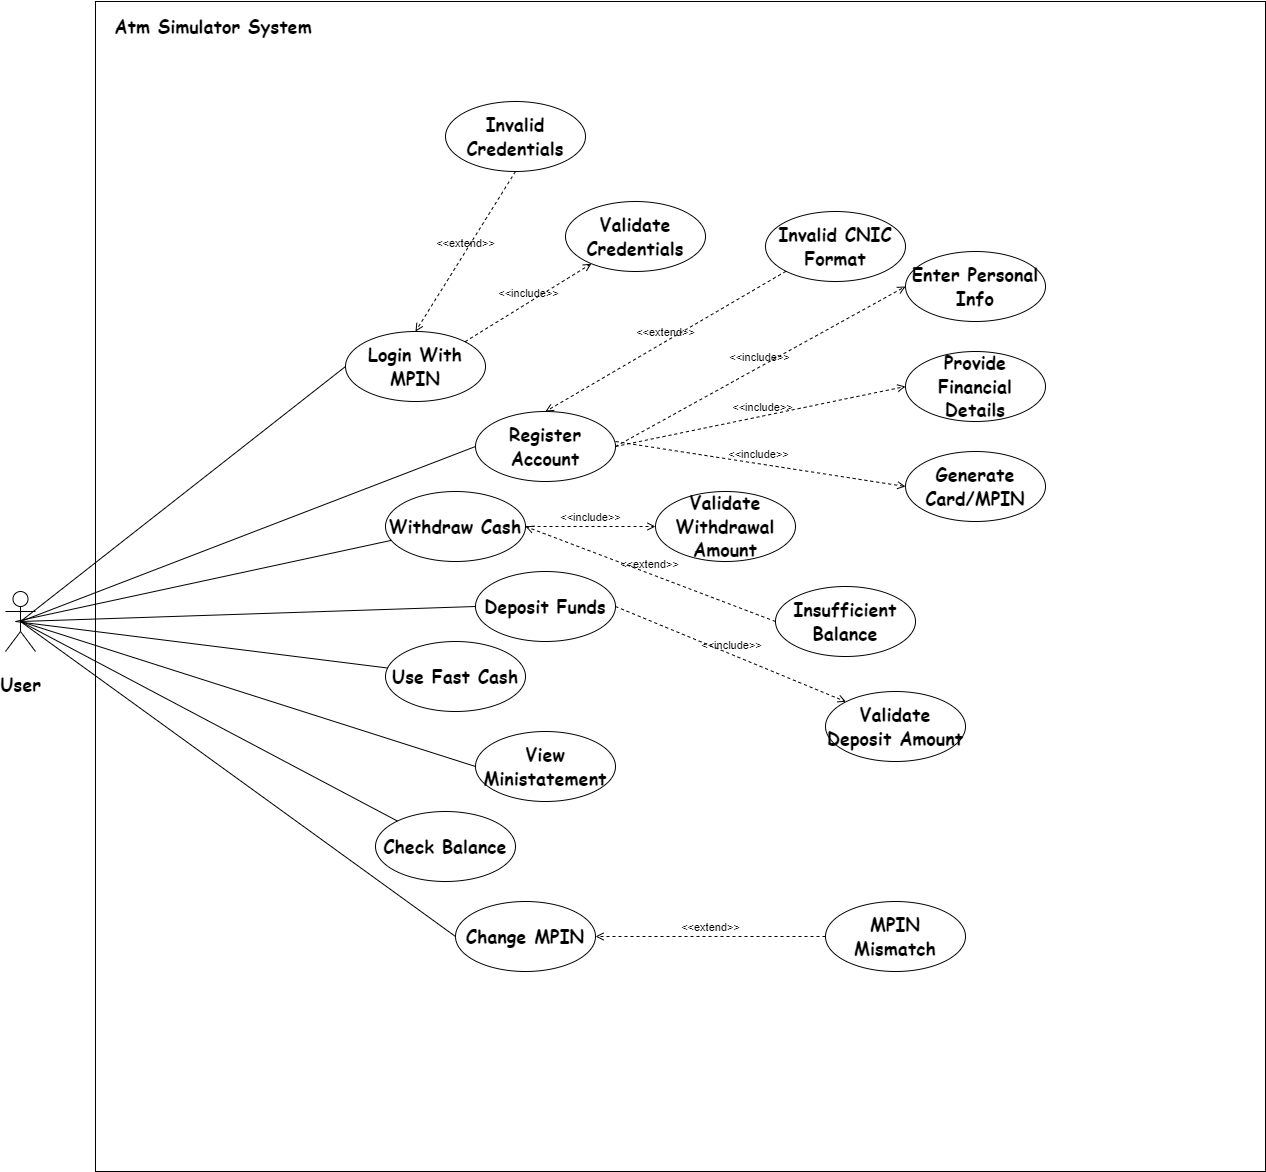

The diagram above was exported from draw.io. Its source (the exported page's mxGraphModel, read from the mxfile embedded in the PNG):
<mxGraphModel dx="3970" dy="3724" grid="1" gridSize="10" guides="1" tooltips="1" connect="1" arrows="1" fold="1" page="1" pageScale="1" pageWidth="827" pageHeight="1169" math="0" shadow="0">
  <root>
    <mxCell id="0" />
    <mxCell id="1" parent="0" />
    <mxCell id="3nf9lCqL9vuiulXaan8S-1" value="" style="whiteSpace=wrap;html=1;aspect=fixed;" vertex="1" parent="1">
      <mxGeometry x="320" y="-490" width="1170" height="1170" as="geometry" />
    </mxCell>
    <mxCell id="3nf9lCqL9vuiulXaan8S-2" value="&lt;h2&gt;&lt;font face=&quot;Comic Sans MS&quot;&gt;User&lt;/font&gt;&lt;/h2&gt;" style="shape=umlActor;verticalLabelPosition=bottom;verticalAlign=top;html=1;outlineConnect=0;" vertex="1" parent="1">
      <mxGeometry x="230" y="100" width="30" height="60" as="geometry" />
    </mxCell>
    <mxCell id="3nf9lCqL9vuiulXaan8S-6" value="&lt;h2&gt;&lt;font face=&quot;Comic Sans MS&quot;&gt;Login With MPIN&lt;/font&gt;&lt;/h2&gt;" style="ellipse;whiteSpace=wrap;html=1;" vertex="1" parent="1">
      <mxGeometry x="570" y="-160" width="140" height="70" as="geometry" />
    </mxCell>
    <mxCell id="3nf9lCqL9vuiulXaan8S-7" value="&lt;h2&gt;&lt;font face=&quot;Comic Sans MS&quot;&gt;Register Account&lt;/font&gt;&lt;/h2&gt;" style="ellipse;whiteSpace=wrap;html=1;" vertex="1" parent="1">
      <mxGeometry x="700" y="-80" width="140" height="70" as="geometry" />
    </mxCell>
    <mxCell id="3nf9lCqL9vuiulXaan8S-8" value="&lt;h2&gt;&lt;font face=&quot;Comic Sans MS&quot;&gt;Withdraw Cash&lt;/font&gt;&lt;/h2&gt;" style="ellipse;whiteSpace=wrap;html=1;" vertex="1" parent="1">
      <mxGeometry x="610" width="140" height="70" as="geometry" />
    </mxCell>
    <mxCell id="3nf9lCqL9vuiulXaan8S-9" value="&lt;h2&gt;&lt;font face=&quot;Comic Sans MS&quot;&gt;Deposit Funds&lt;/font&gt;&lt;/h2&gt;" style="ellipse;whiteSpace=wrap;html=1;" vertex="1" parent="1">
      <mxGeometry x="700" y="80" width="140" height="70" as="geometry" />
    </mxCell>
    <mxCell id="3nf9lCqL9vuiulXaan8S-10" value="&lt;h2&gt;&lt;font face=&quot;Comic Sans MS&quot;&gt;Use Fast Cash&lt;/font&gt;&lt;/h2&gt;" style="ellipse;whiteSpace=wrap;html=1;" vertex="1" parent="1">
      <mxGeometry x="610" y="150" width="140" height="70" as="geometry" />
    </mxCell>
    <mxCell id="3nf9lCqL9vuiulXaan8S-11" value="&lt;h2&gt;&lt;font face=&quot;Comic Sans MS&quot;&gt;Check Balance&lt;/font&gt;&lt;/h2&gt;" style="ellipse;whiteSpace=wrap;html=1;" vertex="1" parent="1">
      <mxGeometry x="600" y="320" width="140" height="70" as="geometry" />
    </mxCell>
    <mxCell id="3nf9lCqL9vuiulXaan8S-12" value="&lt;h2&gt;&lt;font face=&quot;Comic Sans MS&quot;&gt;Change MPIN&lt;/font&gt;&lt;/h2&gt;" style="ellipse;whiteSpace=wrap;html=1;" vertex="1" parent="1">
      <mxGeometry x="680" y="410" width="140" height="70" as="geometry" />
    </mxCell>
    <mxCell id="3nf9lCqL9vuiulXaan8S-13" value="&lt;h2&gt;&lt;font face=&quot;Comic Sans MS&quot;&gt;View Ministatement&lt;/font&gt;&lt;/h2&gt;" style="ellipse;whiteSpace=wrap;html=1;" vertex="1" parent="1">
      <mxGeometry x="700" y="240" width="140" height="70" as="geometry" />
    </mxCell>
    <mxCell id="3nf9lCqL9vuiulXaan8S-16" value="" style="endArrow=none;html=1;rounded=0;exitX=0.5;exitY=0.5;exitDx=0;exitDy=0;exitPerimeter=0;entryX=0;entryY=0.5;entryDx=0;entryDy=0;" edge="1" parent="1" source="3nf9lCqL9vuiulXaan8S-2" target="3nf9lCqL9vuiulXaan8S-6">
      <mxGeometry width="50" height="50" relative="1" as="geometry">
        <mxPoint x="550" y="140" as="sourcePoint" />
        <mxPoint x="600" y="90" as="targetPoint" />
      </mxGeometry>
    </mxCell>
    <mxCell id="3nf9lCqL9vuiulXaan8S-17" value="" style="endArrow=none;html=1;rounded=0;exitX=0.5;exitY=0.5;exitDx=0;exitDy=0;exitPerimeter=0;entryX=0;entryY=0.5;entryDx=0;entryDy=0;" edge="1" parent="1" source="3nf9lCqL9vuiulXaan8S-2" target="3nf9lCqL9vuiulXaan8S-7">
      <mxGeometry width="50" height="50" relative="1" as="geometry">
        <mxPoint x="340" y="290" as="sourcePoint" />
        <mxPoint x="390" y="240" as="targetPoint" />
      </mxGeometry>
    </mxCell>
    <mxCell id="3nf9lCqL9vuiulXaan8S-18" value="" style="endArrow=none;html=1;rounded=0;" edge="1" parent="1" target="3nf9lCqL9vuiulXaan8S-8">
      <mxGeometry width="50" height="50" relative="1" as="geometry">
        <mxPoint x="240" y="130" as="sourcePoint" />
        <mxPoint x="480" y="220" as="targetPoint" />
      </mxGeometry>
    </mxCell>
    <mxCell id="3nf9lCqL9vuiulXaan8S-19" value="" style="endArrow=none;html=1;rounded=0;exitX=0.5;exitY=0.5;exitDx=0;exitDy=0;exitPerimeter=0;entryX=0;entryY=0.5;entryDx=0;entryDy=0;" edge="1" parent="1" source="3nf9lCqL9vuiulXaan8S-2" target="3nf9lCqL9vuiulXaan8S-9">
      <mxGeometry width="50" height="50" relative="1" as="geometry">
        <mxPoint x="550" y="140" as="sourcePoint" />
        <mxPoint x="600" y="90" as="targetPoint" />
      </mxGeometry>
    </mxCell>
    <mxCell id="3nf9lCqL9vuiulXaan8S-20" value="" style="endArrow=none;html=1;rounded=0;" edge="1" parent="1" target="3nf9lCqL9vuiulXaan8S-10">
      <mxGeometry width="50" height="50" relative="1" as="geometry">
        <mxPoint x="240" y="130" as="sourcePoint" />
        <mxPoint x="490" y="250" as="targetPoint" />
      </mxGeometry>
    </mxCell>
    <mxCell id="3nf9lCqL9vuiulXaan8S-21" value="" style="endArrow=none;html=1;rounded=0;exitX=0.5;exitY=0.5;exitDx=0;exitDy=0;exitPerimeter=0;entryX=0;entryY=0.5;entryDx=0;entryDy=0;" edge="1" parent="1" source="3nf9lCqL9vuiulXaan8S-2" target="3nf9lCqL9vuiulXaan8S-13">
      <mxGeometry width="50" height="50" relative="1" as="geometry">
        <mxPoint x="450" y="300" as="sourcePoint" />
        <mxPoint x="500" y="250" as="targetPoint" />
      </mxGeometry>
    </mxCell>
    <mxCell id="3nf9lCqL9vuiulXaan8S-22" value="" style="endArrow=none;html=1;rounded=0;exitX=0.5;exitY=0.5;exitDx=0;exitDy=0;exitPerimeter=0;" edge="1" parent="1" source="3nf9lCqL9vuiulXaan8S-2" target="3nf9lCqL9vuiulXaan8S-11">
      <mxGeometry width="50" height="50" relative="1" as="geometry">
        <mxPoint x="520" y="320" as="sourcePoint" />
        <mxPoint x="570" y="270" as="targetPoint" />
      </mxGeometry>
    </mxCell>
    <mxCell id="3nf9lCqL9vuiulXaan8S-23" value="" style="endArrow=none;html=1;rounded=0;exitX=0.5;exitY=0.5;exitDx=0;exitDy=0;exitPerimeter=0;entryX=0;entryY=0.5;entryDx=0;entryDy=0;" edge="1" parent="1" source="3nf9lCqL9vuiulXaan8S-2" target="3nf9lCqL9vuiulXaan8S-12">
      <mxGeometry width="50" height="50" relative="1" as="geometry">
        <mxPoint x="430" y="380" as="sourcePoint" />
        <mxPoint x="480" y="330" as="targetPoint" />
      </mxGeometry>
    </mxCell>
    <mxCell id="3nf9lCqL9vuiulXaan8S-24" value="&lt;h2&gt;&lt;font face=&quot;Comic Sans MS&quot;&gt;Enter Personal Info&lt;/font&gt;&lt;/h2&gt;" style="ellipse;whiteSpace=wrap;html=1;" vertex="1" parent="1">
      <mxGeometry x="1130" y="-240" width="140" height="70" as="geometry" />
    </mxCell>
    <mxCell id="3nf9lCqL9vuiulXaan8S-25" value="&lt;h2&gt;&lt;font face=&quot;Comic Sans MS&quot;&gt;Provide Financial Details&lt;/font&gt;&lt;/h2&gt;" style="ellipse;whiteSpace=wrap;html=1;" vertex="1" parent="1">
      <mxGeometry x="1130" y="-140" width="140" height="70" as="geometry" />
    </mxCell>
    <mxCell id="3nf9lCqL9vuiulXaan8S-26" value="&lt;h2&gt;&lt;font face=&quot;Comic Sans MS&quot;&gt;Generate Card/MPIN&lt;/font&gt;&lt;/h2&gt;" style="ellipse;whiteSpace=wrap;html=1;" vertex="1" parent="1">
      <mxGeometry x="1130" y="-40" width="140" height="70" as="geometry" />
    </mxCell>
    <mxCell id="3nf9lCqL9vuiulXaan8S-27" value="&amp;lt;&amp;lt;include&amp;gt;&amp;gt;" style="html=1;verticalAlign=bottom;labelBackgroundColor=none;endArrow=open;endFill=0;dashed=1;rounded=0;exitX=1;exitY=0.5;exitDx=0;exitDy=0;entryX=0;entryY=0.5;entryDx=0;entryDy=0;" edge="1" parent="1" source="3nf9lCqL9vuiulXaan8S-7" target="3nf9lCqL9vuiulXaan8S-24">
      <mxGeometry width="160" relative="1" as="geometry">
        <mxPoint x="420" y="310" as="sourcePoint" />
        <mxPoint x="580" y="310" as="targetPoint" />
      </mxGeometry>
    </mxCell>
    <mxCell id="3nf9lCqL9vuiulXaan8S-28" value="&amp;lt;&amp;lt;include&amp;gt;&amp;gt;" style="html=1;verticalAlign=bottom;labelBackgroundColor=none;endArrow=open;endFill=0;dashed=1;rounded=0;entryX=0;entryY=0.5;entryDx=0;entryDy=0;exitX=1;exitY=0.5;exitDx=0;exitDy=0;" edge="1" parent="1" source="3nf9lCqL9vuiulXaan8S-7" target="3nf9lCqL9vuiulXaan8S-25">
      <mxGeometry width="160" relative="1" as="geometry">
        <mxPoint x="830" y="-40" as="sourcePoint" />
        <mxPoint x="1030" y="-285" as="targetPoint" />
      </mxGeometry>
    </mxCell>
    <mxCell id="3nf9lCqL9vuiulXaan8S-29" value="&amp;lt;&amp;lt;include&amp;gt;&amp;gt;" style="html=1;verticalAlign=bottom;labelBackgroundColor=none;endArrow=open;endFill=0;dashed=1;rounded=0;entryX=0;entryY=0.5;entryDx=0;entryDy=0;" edge="1" parent="1" target="3nf9lCqL9vuiulXaan8S-26">
      <mxGeometry width="160" relative="1" as="geometry">
        <mxPoint x="840" y="-50" as="sourcePoint" />
        <mxPoint x="1040" y="-275" as="targetPoint" />
      </mxGeometry>
    </mxCell>
    <mxCell id="3nf9lCqL9vuiulXaan8S-30" value="&lt;h2&gt;&lt;font face=&quot;Comic Sans MS&quot;&gt;Validate Withdrawal Amount&lt;/font&gt;&lt;/h2&gt;" style="ellipse;whiteSpace=wrap;html=1;" vertex="1" parent="1">
      <mxGeometry x="880" width="140" height="70" as="geometry" />
    </mxCell>
    <mxCell id="3nf9lCqL9vuiulXaan8S-31" value="&amp;lt;&amp;lt;include&amp;gt;&amp;gt;" style="html=1;verticalAlign=bottom;labelBackgroundColor=none;endArrow=open;endFill=0;dashed=1;rounded=0;entryX=0;entryY=0.5;entryDx=0;entryDy=0;exitX=1;exitY=0.5;exitDx=0;exitDy=0;" edge="1" parent="1" source="3nf9lCqL9vuiulXaan8S-8" target="3nf9lCqL9vuiulXaan8S-30">
      <mxGeometry width="160" relative="1" as="geometry">
        <mxPoint x="850" y="-40" as="sourcePoint" />
        <mxPoint x="1030" y="-45" as="targetPoint" />
      </mxGeometry>
    </mxCell>
    <mxCell id="3nf9lCqL9vuiulXaan8S-32" value="&lt;h2&gt;&lt;font face=&quot;Comic Sans MS&quot;&gt;Validate Deposit Amount&lt;/font&gt;&lt;/h2&gt;" style="ellipse;whiteSpace=wrap;html=1;" vertex="1" parent="1">
      <mxGeometry x="1050" y="200" width="140" height="70" as="geometry" />
    </mxCell>
    <mxCell id="3nf9lCqL9vuiulXaan8S-33" value="&amp;lt;&amp;lt;include&amp;gt;&amp;gt;" style="html=1;verticalAlign=bottom;labelBackgroundColor=none;endArrow=open;endFill=0;dashed=1;rounded=0;entryX=0;entryY=0;entryDx=0;entryDy=0;exitX=1;exitY=0.5;exitDx=0;exitDy=0;" edge="1" parent="1" source="3nf9lCqL9vuiulXaan8S-9" target="3nf9lCqL9vuiulXaan8S-32">
      <mxGeometry width="160" relative="1" as="geometry">
        <mxPoint x="760" y="45" as="sourcePoint" />
        <mxPoint x="890" y="45" as="targetPoint" />
      </mxGeometry>
    </mxCell>
    <mxCell id="3nf9lCqL9vuiulXaan8S-34" value="&lt;h2&gt;&lt;font face=&quot;Comic Sans MS&quot;&gt;Validate Credentials&lt;/font&gt;&lt;/h2&gt;" style="ellipse;whiteSpace=wrap;html=1;" vertex="1" parent="1">
      <mxGeometry x="790" y="-290" width="140" height="70" as="geometry" />
    </mxCell>
    <mxCell id="3nf9lCqL9vuiulXaan8S-35" value="&amp;lt;&amp;lt;include&amp;gt;&amp;gt;" style="html=1;verticalAlign=bottom;labelBackgroundColor=none;endArrow=open;endFill=0;dashed=1;rounded=0;exitX=1;exitY=0;exitDx=0;exitDy=0;" edge="1" parent="1" source="3nf9lCqL9vuiulXaan8S-6" target="3nf9lCqL9vuiulXaan8S-34">
      <mxGeometry width="160" relative="1" as="geometry">
        <mxPoint x="850" y="125" as="sourcePoint" />
        <mxPoint x="1030" y="125" as="targetPoint" />
      </mxGeometry>
    </mxCell>
    <mxCell id="3nf9lCqL9vuiulXaan8S-37" value="&lt;h2&gt;&lt;font face=&quot;Comic Sans MS&quot;&gt;Invalid CNIC Format&lt;/font&gt;&lt;/h2&gt;" style="ellipse;whiteSpace=wrap;html=1;" vertex="1" parent="1">
      <mxGeometry x="990" y="-280" width="140" height="70" as="geometry" />
    </mxCell>
    <mxCell id="3nf9lCqL9vuiulXaan8S-38" value="&amp;lt;&amp;lt;extend&amp;gt;&amp;gt;" style="html=1;verticalAlign=bottom;labelBackgroundColor=none;endArrow=open;endFill=0;dashed=1;rounded=0;exitX=0;exitY=1;exitDx=0;exitDy=0;entryX=0.5;entryY=0;entryDx=0;entryDy=0;" edge="1" parent="1" source="3nf9lCqL9vuiulXaan8S-37" target="3nf9lCqL9vuiulXaan8S-7">
      <mxGeometry width="160" relative="1" as="geometry">
        <mxPoint x="470" y="110" as="sourcePoint" />
        <mxPoint x="630" y="110" as="targetPoint" />
      </mxGeometry>
    </mxCell>
    <mxCell id="3nf9lCqL9vuiulXaan8S-39" value="&lt;h2&gt;&lt;font face=&quot;Comic Sans MS&quot;&gt;Invalid Credentials&lt;/font&gt;&lt;/h2&gt;" style="ellipse;whiteSpace=wrap;html=1;" vertex="1" parent="1">
      <mxGeometry x="670" y="-390" width="140" height="70" as="geometry" />
    </mxCell>
    <mxCell id="3nf9lCqL9vuiulXaan8S-40" value="&amp;lt;&amp;lt;extend&amp;gt;&amp;gt;" style="html=1;verticalAlign=bottom;labelBackgroundColor=none;endArrow=open;endFill=0;dashed=1;rounded=0;exitX=0.5;exitY=1;exitDx=0;exitDy=0;entryX=0.5;entryY=0;entryDx=0;entryDy=0;" edge="1" parent="1" source="3nf9lCqL9vuiulXaan8S-39" target="3nf9lCqL9vuiulXaan8S-6">
      <mxGeometry width="160" relative="1" as="geometry">
        <mxPoint x="1020" y="-211" as="sourcePoint" />
        <mxPoint x="780" y="-70" as="targetPoint" />
      </mxGeometry>
    </mxCell>
    <mxCell id="3nf9lCqL9vuiulXaan8S-41" value="&lt;h2&gt;&lt;font face=&quot;Comic Sans MS&quot;&gt;Insufficient Balance&lt;/font&gt;&lt;/h2&gt;" style="ellipse;whiteSpace=wrap;html=1;" vertex="1" parent="1">
      <mxGeometry x="1000" y="95" width="140" height="70" as="geometry" />
    </mxCell>
    <mxCell id="3nf9lCqL9vuiulXaan8S-42" value="&amp;lt;&amp;lt;extend&amp;gt;&amp;gt;" style="html=1;verticalAlign=bottom;labelBackgroundColor=none;endArrow=open;endFill=0;dashed=1;rounded=0;exitX=0;exitY=0.5;exitDx=0;exitDy=0;entryX=1;entryY=0.5;entryDx=0;entryDy=0;" edge="1" parent="1" source="3nf9lCqL9vuiulXaan8S-41" target="3nf9lCqL9vuiulXaan8S-8">
      <mxGeometry width="160" relative="1" as="geometry">
        <mxPoint x="1020" y="-211" as="sourcePoint" />
        <mxPoint x="780" y="-70" as="targetPoint" />
      </mxGeometry>
    </mxCell>
    <mxCell id="3nf9lCqL9vuiulXaan8S-43" value="&lt;h2&gt;&lt;font face=&quot;Comic Sans MS&quot;&gt;MPIN Mismatch&lt;/font&gt;&lt;/h2&gt;" style="ellipse;whiteSpace=wrap;html=1;" vertex="1" parent="1">
      <mxGeometry x="1050" y="410" width="140" height="70" as="geometry" />
    </mxCell>
    <mxCell id="3nf9lCqL9vuiulXaan8S-44" value="&amp;lt;&amp;lt;extend&amp;gt;&amp;gt;" style="html=1;verticalAlign=bottom;labelBackgroundColor=none;endArrow=open;endFill=0;dashed=1;rounded=0;entryX=1;entryY=0.5;entryDx=0;entryDy=0;" edge="1" parent="1" source="3nf9lCqL9vuiulXaan8S-43" target="3nf9lCqL9vuiulXaan8S-12">
      <mxGeometry width="160" relative="1" as="geometry">
        <mxPoint x="1010" y="140" as="sourcePoint" />
        <mxPoint x="760" y="45" as="targetPoint" />
      </mxGeometry>
    </mxCell>
    <mxCell id="3nf9lCqL9vuiulXaan8S-45" value="&lt;h2&gt;&lt;font style=&quot;&quot; face=&quot;Comic Sans MS&quot;&gt;Atm Simulator System&lt;/font&gt;&lt;/h2&gt;" style="text;html=1;align=center;verticalAlign=middle;whiteSpace=wrap;rounded=0;" vertex="1" parent="1">
      <mxGeometry x="300" y="-480" width="276" height="30" as="geometry" />
    </mxCell>
  </root>
</mxGraphModel>